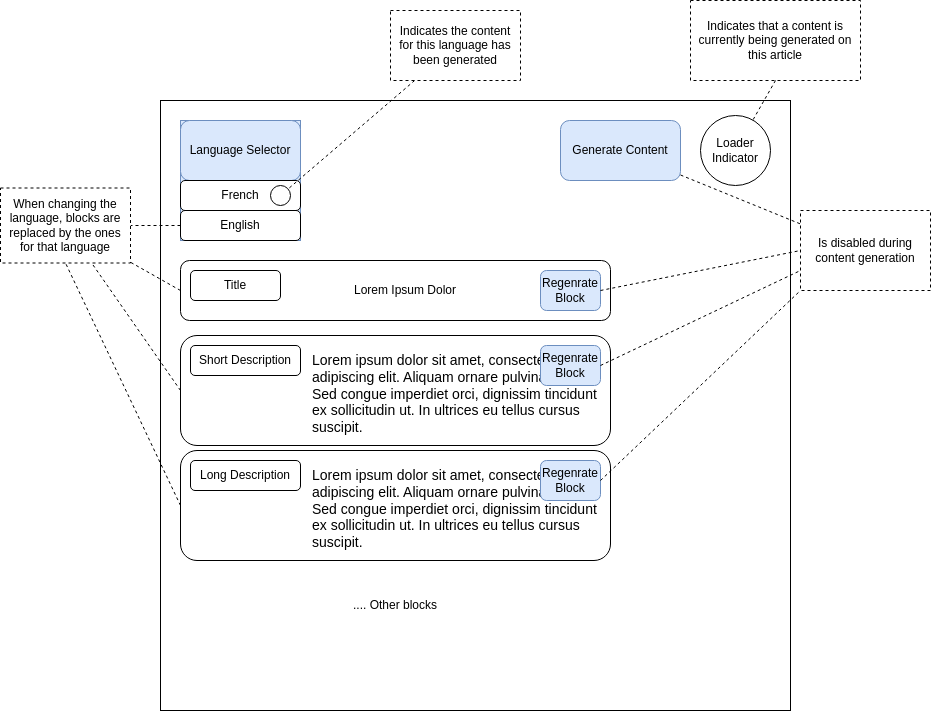

The diagram above was exported from draw.io. Its source (the exported page's mxGraphModel, read from the mxfile embedded in the PNG):
<mxGraphModel dx="1981" dy="483" grid="1" gridSize="10" guides="1" tooltips="1" connect="1" arrows="1" fold="1" page="1" pageScale="1" pageWidth="827" pageHeight="1169" math="0" shadow="0">
  <root>
    <mxCell id="0" />
    <mxCell id="1" parent="0" />
    <mxCell id="QhyTuLS4IFQpnmlRba6D-1" value="" style="rounded=0;whiteSpace=wrap;html=1;" parent="1" vertex="1">
      <mxGeometry x="40" y="120" width="630" height="610" as="geometry" />
    </mxCell>
    <mxCell id="QhyTuLS4IFQpnmlRba6D-8" value="Loader Indicator" style="ellipse;whiteSpace=wrap;html=1;aspect=fixed;" parent="1" vertex="1">
      <mxGeometry x="580" y="135" width="70" height="70" as="geometry" />
    </mxCell>
    <mxCell id="QhyTuLS4IFQpnmlRba6D-9" value="Generate Content" style="rounded=1;whiteSpace=wrap;html=1;fillColor=#dae8fc;strokeColor=#6c8ebf;" parent="1" vertex="1">
      <mxGeometry x="440" y="140" width="120" height="60" as="geometry" />
    </mxCell>
    <mxCell id="QhyTuLS4IFQpnmlRba6D-15" value="" style="group" parent="1" vertex="1" connectable="0">
      <mxGeometry x="60" y="280" width="430" height="60" as="geometry" />
    </mxCell>
    <mxCell id="QhyTuLS4IFQpnmlRba6D-2" value="" style="rounded=1;whiteSpace=wrap;html=1;" parent="QhyTuLS4IFQpnmlRba6D-15" vertex="1">
      <mxGeometry width="430" height="60" as="geometry" />
    </mxCell>
    <mxCell id="QhyTuLS4IFQpnmlRba6D-3" value="Title" style="rounded=1;whiteSpace=wrap;html=1;" parent="QhyTuLS4IFQpnmlRba6D-15" vertex="1">
      <mxGeometry x="10" y="10" width="90" height="30" as="geometry" />
    </mxCell>
    <mxCell id="QhyTuLS4IFQpnmlRba6D-4" value="Lorem Ipsum Dolor" style="text;html=1;align=center;verticalAlign=middle;whiteSpace=wrap;rounded=0;" parent="QhyTuLS4IFQpnmlRba6D-15" vertex="1">
      <mxGeometry x="120" y="15" width="210" height="30" as="geometry" />
    </mxCell>
    <mxCell id="QhyTuLS4IFQpnmlRba6D-10" value="Regenrate Block" style="rounded=1;whiteSpace=wrap;html=1;fillColor=#dae8fc;strokeColor=#6c8ebf;" parent="QhyTuLS4IFQpnmlRba6D-15" vertex="1">
      <mxGeometry x="360" y="10" width="60" height="40" as="geometry" />
    </mxCell>
    <mxCell id="QhyTuLS4IFQpnmlRba6D-16" value="" style="group" parent="1" vertex="1" connectable="0">
      <mxGeometry x="60" y="355" width="430" height="110" as="geometry" />
    </mxCell>
    <mxCell id="QhyTuLS4IFQpnmlRba6D-5" value="" style="rounded=1;whiteSpace=wrap;html=1;" parent="QhyTuLS4IFQpnmlRba6D-16" vertex="1">
      <mxGeometry width="430" height="110" as="geometry" />
    </mxCell>
    <mxCell id="QhyTuLS4IFQpnmlRba6D-6" value="Short Description" style="rounded=1;whiteSpace=wrap;html=1;" parent="QhyTuLS4IFQpnmlRba6D-16" vertex="1">
      <mxGeometry x="10" y="10" width="110" height="30" as="geometry" />
    </mxCell>
    <mxCell id="QhyTuLS4IFQpnmlRba6D-7" value="&lt;span style=&quot;color: rgb(0, 0, 0); font-family: &amp;quot;Open Sans&amp;quot;, Arial, sans-serif; font-size: 14px; font-style: normal; font-variant-ligatures: normal; font-variant-caps: normal; font-weight: 400; letter-spacing: normal; orphans: 2; text-align: justify; text-indent: 0px; text-transform: none; widows: 2; word-spacing: 0px; -webkit-text-stroke-width: 0px; white-space: normal; background-color: rgb(255, 255, 255); text-decoration-thickness: initial; text-decoration-style: initial; text-decoration-color: initial; display: inline !important; float: none;&quot;&gt;Lorem ipsum dolor sit amet, consectetur adipiscing elit. Aliquam ornare pulvinar justo. Sed congue imperdiet orci, dignissim tincidunt ex sollicitudin ut. In ultrices eu tellus cursus suscipit.&lt;/span&gt;" style="text;whiteSpace=wrap;html=1;" parent="QhyTuLS4IFQpnmlRba6D-16" vertex="1">
      <mxGeometry x="130" y="10" width="290" height="90" as="geometry" />
    </mxCell>
    <mxCell id="QhyTuLS4IFQpnmlRba6D-18" value="Regenrate Block" style="rounded=1;whiteSpace=wrap;html=1;fillColor=#dae8fc;strokeColor=#6c8ebf;" parent="QhyTuLS4IFQpnmlRba6D-16" vertex="1">
      <mxGeometry x="360" y="10" width="60" height="40" as="geometry" />
    </mxCell>
    <mxCell id="QhyTuLS4IFQpnmlRba6D-17" value="" style="group;fillColor=#dae8fc;strokeColor=#6c8ebf;" parent="1" vertex="1" connectable="0">
      <mxGeometry x="60" y="140" width="120" height="120" as="geometry" />
    </mxCell>
    <mxCell id="QhyTuLS4IFQpnmlRba6D-12" value="Language Selector" style="rounded=1;whiteSpace=wrap;html=1;fillColor=#dae8fc;strokeColor=#6c8ebf;" parent="QhyTuLS4IFQpnmlRba6D-17" vertex="1">
      <mxGeometry width="120" height="60" as="geometry" />
    </mxCell>
    <mxCell id="QhyTuLS4IFQpnmlRba6D-13" value="French" style="rounded=1;whiteSpace=wrap;html=1;" parent="QhyTuLS4IFQpnmlRba6D-17" vertex="1">
      <mxGeometry y="60" width="120" height="30" as="geometry" />
    </mxCell>
    <mxCell id="QhyTuLS4IFQpnmlRba6D-14" value="English" style="rounded=1;whiteSpace=wrap;html=1;" parent="QhyTuLS4IFQpnmlRba6D-17" vertex="1">
      <mxGeometry y="90" width="120" height="30" as="geometry" />
    </mxCell>
    <mxCell id="QhyTuLS4IFQpnmlRba6D-30" value="" style="ellipse;whiteSpace=wrap;html=1;aspect=fixed;" parent="QhyTuLS4IFQpnmlRba6D-17" vertex="1">
      <mxGeometry x="90" y="65" width="20" height="20" as="geometry" />
    </mxCell>
    <mxCell id="QhyTuLS4IFQpnmlRba6D-20" value="" style="group" parent="1" vertex="1" connectable="0">
      <mxGeometry x="60" y="470" width="430" height="110" as="geometry" />
    </mxCell>
    <mxCell id="QhyTuLS4IFQpnmlRba6D-21" value="" style="rounded=1;whiteSpace=wrap;html=1;" parent="QhyTuLS4IFQpnmlRba6D-20" vertex="1">
      <mxGeometry width="430" height="110" as="geometry" />
    </mxCell>
    <mxCell id="QhyTuLS4IFQpnmlRba6D-22" value="Long Description" style="rounded=1;whiteSpace=wrap;html=1;" parent="QhyTuLS4IFQpnmlRba6D-20" vertex="1">
      <mxGeometry x="10" y="10" width="110" height="30" as="geometry" />
    </mxCell>
    <mxCell id="QhyTuLS4IFQpnmlRba6D-23" value="&lt;span style=&quot;color: rgb(0, 0, 0); font-family: &amp;quot;Open Sans&amp;quot;, Arial, sans-serif; font-size: 14px; font-style: normal; font-variant-ligatures: normal; font-variant-caps: normal; font-weight: 400; letter-spacing: normal; orphans: 2; text-align: justify; text-indent: 0px; text-transform: none; widows: 2; word-spacing: 0px; -webkit-text-stroke-width: 0px; white-space: normal; background-color: rgb(255, 255, 255); text-decoration-thickness: initial; text-decoration-style: initial; text-decoration-color: initial; display: inline !important; float: none;&quot;&gt;Lorem ipsum dolor sit amet, consectetur adipiscing elit. Aliquam ornare pulvinar justo. Sed congue imperdiet orci, dignissim tincidunt ex sollicitudin ut. In ultrices eu tellus cursus suscipit.&lt;/span&gt;" style="text;whiteSpace=wrap;html=1;" parent="QhyTuLS4IFQpnmlRba6D-20" vertex="1">
      <mxGeometry x="130" y="10" width="290" height="90" as="geometry" />
    </mxCell>
    <mxCell id="QhyTuLS4IFQpnmlRba6D-24" value="Regenrate Block" style="rounded=1;whiteSpace=wrap;html=1;fillColor=#dae8fc;strokeColor=#6c8ebf;" parent="QhyTuLS4IFQpnmlRba6D-20" vertex="1">
      <mxGeometry x="360" y="10" width="60" height="40" as="geometry" />
    </mxCell>
    <mxCell id="QhyTuLS4IFQpnmlRba6D-32" value="" style="endArrow=none;dashed=1;html=1;rounded=0;" parent="1" source="QhyTuLS4IFQpnmlRba6D-33" target="QhyTuLS4IFQpnmlRba6D-30" edge="1">
      <mxGeometry width="50" height="50" relative="1" as="geometry">
        <mxPoint x="340" y="60" as="sourcePoint" />
        <mxPoint x="-40" y="210" as="targetPoint" />
      </mxGeometry>
    </mxCell>
    <mxCell id="QhyTuLS4IFQpnmlRba6D-33" value="Indicates the content for this language has been generated" style="rounded=0;whiteSpace=wrap;html=1;dashed=1;" parent="1" vertex="1">
      <mxGeometry x="270" y="30" width="130" height="70" as="geometry" />
    </mxCell>
    <mxCell id="QhyTuLS4IFQpnmlRba6D-34" value="Indicates that a content is currently being generated on this article" style="rounded=0;whiteSpace=wrap;html=1;dashed=1;" parent="1" vertex="1">
      <mxGeometry x="570" y="20" width="170" height="80" as="geometry" />
    </mxCell>
    <mxCell id="QhyTuLS4IFQpnmlRba6D-35" value="" style="endArrow=none;dashed=1;html=1;rounded=0;exitX=0.5;exitY=1;exitDx=0;exitDy=0;" parent="1" source="QhyTuLS4IFQpnmlRba6D-34" target="QhyTuLS4IFQpnmlRba6D-8" edge="1">
      <mxGeometry width="50" height="50" relative="1" as="geometry">
        <mxPoint x="300" y="100" as="sourcePoint" />
        <mxPoint x="180" y="225" as="targetPoint" />
      </mxGeometry>
    </mxCell>
    <mxCell id="QhyTuLS4IFQpnmlRba6D-36" value="Is disabled during content generation" style="rounded=0;whiteSpace=wrap;html=1;dashed=1;" parent="1" vertex="1">
      <mxGeometry x="680" y="230" width="130" height="80" as="geometry" />
    </mxCell>
    <mxCell id="QhyTuLS4IFQpnmlRba6D-39" value="" style="endArrow=none;dashed=1;html=1;rounded=0;" parent="1" source="QhyTuLS4IFQpnmlRba6D-9" target="QhyTuLS4IFQpnmlRba6D-36" edge="1">
      <mxGeometry width="50" height="50" relative="1" as="geometry">
        <mxPoint x="526.5" y="210" as="sourcePoint" />
        <mxPoint x="703.5" y="675" as="targetPoint" />
      </mxGeometry>
    </mxCell>
    <mxCell id="2" value="" style="endArrow=none;dashed=1;html=1;rounded=0;exitX=1;exitY=0.5;exitDx=0;exitDy=0;entryX=0;entryY=0.5;entryDx=0;entryDy=0;" edge="1" parent="1" source="QhyTuLS4IFQpnmlRba6D-10" target="QhyTuLS4IFQpnmlRba6D-36">
      <mxGeometry width="50" height="50" relative="1" as="geometry">
        <mxPoint x="570" y="204" as="sourcePoint" />
        <mxPoint x="690" y="253" as="targetPoint" />
      </mxGeometry>
    </mxCell>
    <mxCell id="3" value="" style="endArrow=none;dashed=1;html=1;rounded=0;exitX=1;exitY=0.5;exitDx=0;exitDy=0;entryX=0;entryY=0.75;entryDx=0;entryDy=0;" edge="1" parent="1" source="QhyTuLS4IFQpnmlRba6D-18" target="QhyTuLS4IFQpnmlRba6D-36">
      <mxGeometry width="50" height="50" relative="1" as="geometry">
        <mxPoint x="510" y="410" as="sourcePoint" />
        <mxPoint x="710" y="370" as="targetPoint" />
      </mxGeometry>
    </mxCell>
    <mxCell id="4" value="" style="endArrow=none;dashed=1;html=1;rounded=0;exitX=1;exitY=0.5;exitDx=0;exitDy=0;entryX=0;entryY=1;entryDx=0;entryDy=0;" edge="1" parent="1" source="QhyTuLS4IFQpnmlRba6D-24" target="QhyTuLS4IFQpnmlRba6D-36">
      <mxGeometry width="50" height="50" relative="1" as="geometry">
        <mxPoint x="490" y="395" as="sourcePoint" />
        <mxPoint x="690" y="300" as="targetPoint" />
      </mxGeometry>
    </mxCell>
    <mxCell id="5" value=".... Other blocks" style="text;html=1;strokeColor=none;fillColor=none;align=center;verticalAlign=middle;whiteSpace=wrap;rounded=0;" vertex="1" parent="1">
      <mxGeometry x="200" y="610" width="150" height="30" as="geometry" />
    </mxCell>
    <mxCell id="6" value="" style="endArrow=none;dashed=1;html=1;rounded=0;exitX=0;exitY=0.5;exitDx=0;exitDy=0;" edge="1" parent="1" source="QhyTuLS4IFQpnmlRba6D-14" target="7">
      <mxGeometry width="50" height="50" relative="1" as="geometry">
        <mxPoint x="15" y="86" as="sourcePoint" />
        <mxPoint x="-130" y="205" as="targetPoint" />
      </mxGeometry>
    </mxCell>
    <mxCell id="7" value="When changing the language, blocks are replaced by the ones for that language" style="rounded=0;whiteSpace=wrap;html=1;dashed=1;" vertex="1" parent="1">
      <mxGeometry x="-120" y="207.5" width="130" height="75" as="geometry" />
    </mxCell>
    <mxCell id="9" value="" style="endArrow=none;dashed=1;html=1;rounded=0;exitX=0;exitY=0.5;exitDx=0;exitDy=0;" edge="1" parent="1" source="QhyTuLS4IFQpnmlRba6D-2" target="7">
      <mxGeometry width="50" height="50" relative="1" as="geometry">
        <mxPoint x="40" y="355" as="sourcePoint" />
        <mxPoint x="-70" y="390" as="targetPoint" />
      </mxGeometry>
    </mxCell>
    <mxCell id="10" value="" style="endArrow=none;dashed=1;html=1;rounded=0;exitX=0;exitY=0.5;exitDx=0;exitDy=0;" edge="1" parent="1" source="QhyTuLS4IFQpnmlRba6D-5" target="7">
      <mxGeometry width="50" height="50" relative="1" as="geometry">
        <mxPoint x="70" y="320" as="sourcePoint" />
        <mxPoint x="-40" y="294" as="targetPoint" />
      </mxGeometry>
    </mxCell>
    <mxCell id="11" value="" style="endArrow=none;dashed=1;html=1;rounded=0;exitX=0;exitY=0.5;exitDx=0;exitDy=0;entryX=0.5;entryY=1;entryDx=0;entryDy=0;" edge="1" parent="1" source="QhyTuLS4IFQpnmlRba6D-21" target="7">
      <mxGeometry width="50" height="50" relative="1" as="geometry">
        <mxPoint x="70" y="420" as="sourcePoint" />
        <mxPoint x="-64" y="310" as="targetPoint" />
      </mxGeometry>
    </mxCell>
  </root>
</mxGraphModel>